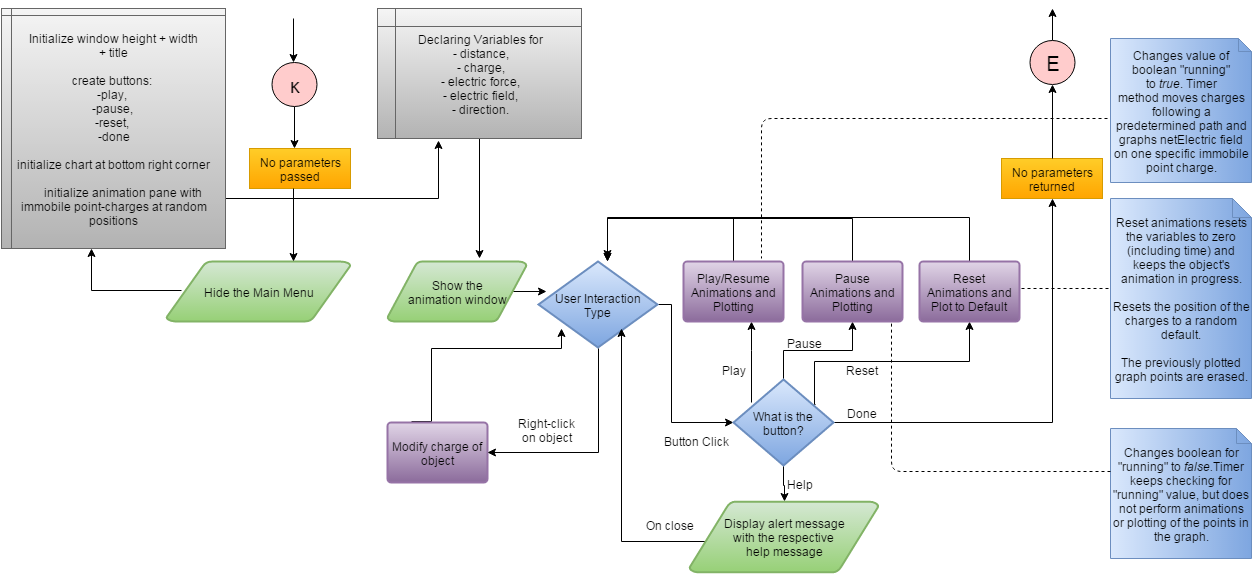

The diagram above was exported from draw.io. Its source (the exported page's mxGraphModel, read from the mxfile embedded in the PNG):
<mxGraphModel dx="1194" dy="1875" grid="1" gridSize="10" guides="1" tooltips="1" connect="1" arrows="1" fold="1" page="1" pageScale="1" pageWidth="826" pageHeight="1169" background="#ffffff" math="0">
  <root>
    <mxCell id="0" />
    <mxCell id="1" parent="0" />
    <mxCell id="3" style="edgeStyle=orthogonalEdgeStyle;rounded=0;html=1;exitX=0.5;exitY=1;jettySize=auto;orthogonalLoop=1;" parent="1" source="2" edge="1">
      <mxGeometry relative="1" as="geometry">
        <mxPoint x="373" y="-850" as="targetPoint" />
      </mxGeometry>
    </mxCell>
    <mxCell id="2" value="&lt;p&gt;&lt;span&gt;&lt;font style=&quot;font-size: 20px&quot;&gt;κ&lt;/font&gt;&lt;/span&gt;&lt;br&gt;&lt;/p&gt;" style="ellipse;whiteSpace=wrap;html=1;fillColor=#FFCCCC;" parent="1" vertex="1">
      <mxGeometry x="350" y="-936" width="45" height="44" as="geometry" />
    </mxCell>
    <mxCell id="6" value="Hide the Main Menu" style="strokeWidth=2;html=1;shape=mxgraph.flowchart.data;whiteSpace=wrap;plain-green" parent="1" vertex="1">
      <mxGeometry x="245" y="-737" width="184" height="60" as="geometry" />
    </mxCell>
    <mxCell id="9" style="edgeStyle=orthogonalEdgeStyle;rounded=0;html=1;jettySize=auto;orthogonalLoop=1;exitX=0.895;exitY=0.498;exitPerimeter=0;" parent="1" source="10" edge="1">
      <mxGeometry x="590" y="-707" as="geometry">
        <Array as="points">
          <mxPoint x="625" y="-707" />
          <mxPoint x="625" y="-707" />
        </Array>
        <mxPoint x="625" y="-707" as="targetPoint" />
      </mxGeometry>
    </mxCell>
    <mxCell id="10" value="Show the&lt;div&gt;animation window&lt;/div&gt;" style="strokeWidth=2;html=1;shape=mxgraph.flowchart.data;whiteSpace=wrap;plain-green" parent="1" vertex="1">
      <mxGeometry x="466" y="-737" width="139" height="60" as="geometry" />
    </mxCell>
    <mxCell id="11" style="edgeStyle=orthogonalEdgeStyle;rounded=0;html=1;jettySize=auto;orthogonalLoop=1;exitX=1;exitY=0.5;exitPerimeter=0;" parent="1" source="13" target="18" edge="1">
      <mxGeometry x="692" y="-658" as="geometry">
        <mxPoint x="710" y="-630" as="sourcePoint" />
        <Array as="points">
          <mxPoint x="750" y="-694" />
          <mxPoint x="750" y="-576" />
        </Array>
      </mxGeometry>
    </mxCell>
    <mxCell id="13" value="User Interaction Type" style="strokeWidth=2;html=1;shape=mxgraph.flowchart.decision;whiteSpace=wrap;plain-blue" parent="1" vertex="1">
      <mxGeometry x="617" y="-737" width="119" height="86" as="geometry" />
    </mxCell>
    <mxCell id="14" style="edgeStyle=orthogonalEdgeStyle;rounded=0;html=1;jettySize=auto;orthogonalLoop=1;exitX=0.179;exitY=0.265;exitPerimeter=0;" parent="1" source="18" target="26" edge="1">
      <mxGeometry x="830" y="-677" as="geometry">
        <Array as="points">
          <mxPoint x="830" y="-648" />
          <mxPoint x="830" y="-648" />
        </Array>
      </mxGeometry>
    </mxCell>
    <mxCell id="15" style="edgeStyle=orthogonalEdgeStyle;rounded=0;html=1;jettySize=auto;orthogonalLoop=1;" parent="1" source="18" target="28" edge="1">
      <mxGeometry x="862" y="-677" as="geometry" />
    </mxCell>
    <mxCell id="16" style="edgeStyle=orthogonalEdgeStyle;rounded=0;html=1;jettySize=auto;orthogonalLoop=1;exitX=0.816;exitY=0.286;exitPerimeter=0;" parent="1" source="18" target="32" edge="1">
      <mxGeometry x="893" y="-677" as="geometry">
        <mxPoint x="894" y="-637" as="sourcePoint" />
        <Array as="points">
          <mxPoint x="893" y="-637" />
          <mxPoint x="1048" y="-637" />
        </Array>
      </mxGeometry>
    </mxCell>
    <mxCell id="17" style="edgeStyle=orthogonalEdgeStyle;rounded=0;html=1;jettySize=auto;orthogonalLoop=1;" parent="1" source="18" target="35" edge="1">
      <mxGeometry x="862" y="-533" as="geometry" />
    </mxCell>
    <mxCell id="42" style="edgeStyle=orthogonalEdgeStyle;rounded=0;html=1;exitX=1;exitY=0.5;exitPerimeter=0;jettySize=auto;orthogonalLoop=1;entryX=0.5;entryY=1;" parent="1" source="18" target="69" edge="1">
      <mxGeometry relative="1" as="geometry">
        <mxPoint x="1131" y="-790" as="targetPoint" />
        <Array as="points">
          <mxPoint x="1131" y="-576" />
        </Array>
      </mxGeometry>
    </mxCell>
    <mxCell id="18" value="What is the button?" style="strokeWidth=2;html=1;shape=mxgraph.flowchart.decision;whiteSpace=wrap;plain-blue" parent="1" vertex="1">
      <mxGeometry x="812" y="-619" width="100" height="86" as="geometry" />
    </mxCell>
    <mxCell id="19" value="Button Click" style="text;html=1;strokeColor=none;fillColor=none;align=center;verticalAlign=middle;whiteSpace=wrap;overflow=hidden;" parent="1" vertex="1">
      <mxGeometry x="736" y="-568" width="76" height="20" as="geometry" />
    </mxCell>
    <mxCell id="24" value="Done" style="text;html=1;strokeColor=none;fillColor=none;align=center;verticalAlign=middle;whiteSpace=wrap;overflow=hidden;" parent="1" vertex="1">
      <mxGeometry x="920" y="-596" width="40" height="20" as="geometry" />
    </mxCell>
    <mxCell id="25" style="edgeStyle=orthogonalEdgeStyle;rounded=0;html=1;jettySize=auto;orthogonalLoop=1;" parent="1" source="26" edge="1">
      <mxGeometry x="686" y="-780" as="geometry">
        <mxPoint x="686" y="-737" as="targetPoint" />
        <Array as="points">
          <mxPoint x="812" y="-780" />
          <mxPoint x="686" y="-780" />
        </Array>
      </mxGeometry>
    </mxCell>
    <mxCell id="26" value="Play/Resume Animations and Plotting" style="strokeWidth=2;html=1;shape=mxgraph.flowchart.process;whiteSpace=wrap;plain-purple" parent="1" vertex="1">
      <mxGeometry x="762" y="-737" width="100" height="60" as="geometry" />
    </mxCell>
    <mxCell id="27" style="edgeStyle=orthogonalEdgeStyle;rounded=0;html=1;jettySize=auto;orthogonalLoop=1;" parent="1" source="28" edge="1">
      <mxGeometry x="686" y="-780" as="geometry">
        <mxPoint x="686" y="-737" as="targetPoint" />
        <Array as="points">
          <mxPoint x="931" y="-780" />
          <mxPoint x="686" y="-780" />
        </Array>
      </mxGeometry>
    </mxCell>
    <mxCell id="28" value="Pause&lt;div&gt;Animations and Plotting&lt;/div&gt;" style="strokeWidth=2;html=1;shape=mxgraph.flowchart.process;whiteSpace=wrap;plain-purple" parent="1" vertex="1">
      <mxGeometry x="881" y="-737" width="100" height="60" as="geometry" />
    </mxCell>
    <mxCell id="29" value="Play" style="text;html=1;strokeColor=none;fillColor=none;align=center;verticalAlign=middle;whiteSpace=wrap;overflow=hidden;" parent="1" vertex="1">
      <mxGeometry x="792" y="-639" width="40" height="20" as="geometry" />
    </mxCell>
    <mxCell id="30" value="Pause" style="text;html=1;strokeColor=none;fillColor=none;align=center;verticalAlign=middle;whiteSpace=wrap;overflow=hidden;" parent="1" vertex="1">
      <mxGeometry x="858" y="-668" width="49" height="24" as="geometry" />
    </mxCell>
    <mxCell id="31" style="edgeStyle=orthogonalEdgeStyle;rounded=0;html=1;jettySize=auto;orthogonalLoop=1;" parent="1" source="32" edge="1">
      <mxGeometry x="686" y="-781" as="geometry">
        <mxPoint x="686" y="-740" as="targetPoint" />
        <Array as="points">
          <mxPoint x="1048" y="-781" />
          <mxPoint x="686" y="-781" />
        </Array>
      </mxGeometry>
    </mxCell>
    <mxCell id="32" value="Reset Animations and Plot to Default" style="strokeWidth=2;html=1;shape=mxgraph.flowchart.process;whiteSpace=wrap;plain-purple" parent="1" vertex="1">
      <mxGeometry x="998" y="-737" width="100" height="60" as="geometry" />
    </mxCell>
    <mxCell id="33" value="Reset" style="text;html=1;strokeColor=none;fillColor=none;align=center;verticalAlign=middle;whiteSpace=wrap;overflow=hidden;" parent="1" vertex="1">
      <mxGeometry x="920" y="-639" width="40" height="20" as="geometry" />
    </mxCell>
    <mxCell id="34" style="edgeStyle=orthogonalEdgeStyle;rounded=0;html=1;jettySize=auto;orthogonalLoop=1;exitX=0.111;exitY=0.5;exitPerimeter=0;entryX=0.697;entryY=0.779;entryPerimeter=0;" parent="1" source="35" target="13" edge="1">
      <mxGeometry x="526" y="-677" as="geometry">
        <Array as="points">
          <mxPoint x="789" y="-457" />
          <mxPoint x="700" y="-457" />
        </Array>
        <mxPoint x="700" y="-660" as="targetPoint" />
      </mxGeometry>
    </mxCell>
    <mxCell id="35" value="&lt;span&gt;Display alert message&lt;/span&gt;&lt;div&gt;&lt;span&gt;with the&amp;nbsp;&lt;/span&gt;&lt;span&gt;respective&amp;nbsp;&lt;/span&gt;&lt;/div&gt;&lt;div&gt;&lt;span&gt;help message&lt;/span&gt;&lt;/div&gt;" style="strokeWidth=2;html=1;shape=mxgraph.flowchart.data;whiteSpace=wrap;plain-green" parent="1" vertex="1">
      <mxGeometry x="768" y="-497" width="189" height="71" as="geometry" />
    </mxCell>
    <mxCell id="36" value="Help" style="text;html=1;strokeColor=none;fillColor=none;align=center;verticalAlign=middle;whiteSpace=wrap;overflow=hidden;" parent="1" vertex="1">
      <mxGeometry x="858" y="-525" width="40" height="20" as="geometry" />
    </mxCell>
    <mxCell id="37" value="On&amp;nbsp;&lt;span style=&quot;font-size: 12px ; line-height: 1.2&quot;&gt;close&lt;/span&gt;" style="text;html=1;strokeColor=none;fillColor=none;align=center;verticalAlign=middle;whiteSpace=wrap;overflow=hidden;" parent="1" vertex="1">
      <mxGeometry x="720" y="-487" width="56" height="25" as="geometry" />
    </mxCell>
    <mxCell id="64" style="edgeStyle=orthogonalEdgeStyle;rounded=0;html=1;exitX=0.5;exitY=0;jettySize=auto;orthogonalLoop=1;" parent="1" source="43" edge="1">
      <mxGeometry relative="1" as="geometry">
        <mxPoint x="1131" y="-990" as="targetPoint" />
      </mxGeometry>
    </mxCell>
    <mxCell id="43" value="&lt;p&gt;&lt;span&gt;&lt;font style=&quot;font-size: 20px&quot;&gt;E&lt;/font&gt;&lt;/span&gt;&lt;br&gt;&lt;/p&gt;" style="ellipse;whiteSpace=wrap;html=1;fillColor=#FFCCCC;" parent="1" vertex="1">
      <mxGeometry x="1108" y="-958" width="45" height="44" as="geometry" />
    </mxCell>
    <mxCell id="56" style="edgeStyle=orthogonalEdgeStyle;rounded=0;html=1;exitX=0.5;exitY=1;jettySize=auto;orthogonalLoop=1;" parent="1" source="44" edge="1">
      <mxGeometry relative="1" as="geometry">
        <mxPoint x="558" y="-740" as="targetPoint" />
      </mxGeometry>
    </mxCell>
    <mxCell id="44" value="Declaring Variables for&lt;div&gt;- distance,&lt;/div&gt;&lt;div&gt;- charge,&lt;/div&gt;&lt;div&gt;- electric force,&lt;/div&gt;&lt;div&gt;- electric field,&lt;/div&gt;&lt;div&gt;- direction.&lt;/div&gt;" style="shape=internalStorage;whiteSpace=wrap;html=1;dx=18;dy=18;plain-gray" parent="1" vertex="1">
      <mxGeometry x="456" y="-990" width="204" height="130" as="geometry" />
    </mxCell>
    <mxCell id="55" style="edgeStyle=orthogonalEdgeStyle;rounded=0;html=1;entryX=0.299;entryY=1.015;entryPerimeter=0;jettySize=auto;orthogonalLoop=1;exitX=0.98;exitY=0.583;exitPerimeter=0;" parent="1" source="50" target="44" edge="1">
      <mxGeometry relative="1" as="geometry">
        <mxPoint x="310" y="-800" as="sourcePoint" />
        <Array as="points">
          <mxPoint x="300" y="-800" />
          <mxPoint x="517" y="-800" />
        </Array>
      </mxGeometry>
    </mxCell>
    <mxCell id="50" value="&lt;div&gt;Initialize window height + width&lt;/div&gt;&lt;div&gt;+ title&lt;/div&gt;&lt;div&gt;&lt;br&gt;&lt;/div&gt;&lt;div&gt;create buttons:&amp;nbsp;&lt;/div&gt;&lt;div&gt;-play,&amp;nbsp;&lt;/div&gt;&lt;div&gt;-pause,&amp;nbsp;&lt;/div&gt;&lt;div&gt;-reset,&amp;nbsp;&lt;/div&gt;&lt;div&gt;-&lt;span style=&quot;line-height: 1.2&quot;&gt;done&lt;/span&gt;&lt;/div&gt;&lt;div&gt;&lt;span style=&quot;line-height: 1.2&quot;&gt;&lt;br&gt;&lt;/span&gt;&lt;/div&gt;&lt;div&gt;initialize chart at bottom right corner&lt;/div&gt;&lt;div&gt;&lt;br&gt;&lt;/div&gt;&lt;div&gt;&amp;nbsp; &amp;nbsp; &amp;nbsp; initialize animation pane&amp;nbsp;&lt;span style=&quot;line-height: 1.2&quot;&gt;with immobile point-charges at random positions&lt;/span&gt;&lt;/div&gt;" style="shape=internalStorage;whiteSpace=wrap;html=1;dx=10;dy=7;plain-gray" parent="1" vertex="1">
      <mxGeometry x="80" y="-990" width="224" height="240" as="geometry" />
    </mxCell>
    <mxCell id="62" style="edgeStyle=orthogonalEdgeStyle;rounded=0;html=1;exitX=0.24;exitY=-0.017;exitPerimeter=0;jettySize=auto;orthogonalLoop=1;" parent="1" source="60" edge="1">
      <mxGeometry relative="1" as="geometry">
        <mxPoint x="640" y="-670" as="targetPoint" />
        <Array as="points">
          <mxPoint x="510" y="-650" />
          <mxPoint x="640" y="-650" />
        </Array>
      </mxGeometry>
    </mxCell>
    <mxCell id="60" value="Modify charge of object" style="strokeWidth=2;html=1;shape=mxgraph.flowchart.process;whiteSpace=wrap;plain-purple" parent="1" vertex="1">
      <mxGeometry x="466" y="-576" width="100" height="60" as="geometry" />
    </mxCell>
    <mxCell id="61" style="edgeStyle=orthogonalEdgeStyle;rounded=0;html=1;jettySize=auto;orthogonalLoop=1;entryX=1;entryY=0.5;entryPerimeter=0;" parent="1" target="60" edge="1">
      <mxGeometry relative="1" as="geometry">
        <mxPoint x="677" y="-650" as="sourcePoint" />
        <mxPoint x="630" y="-470" as="targetPoint" />
        <Array as="points">
          <mxPoint x="677" y="-546" />
        </Array>
      </mxGeometry>
    </mxCell>
    <mxCell id="63" value="Right-click on object" style="text;html=1;strokeColor=none;fillColor=none;align=center;verticalAlign=middle;whiteSpace=wrap;overflow=hidden;" parent="1" vertex="1">
      <mxGeometry x="590" y="-597" width="70" height="55" as="geometry" />
    </mxCell>
    <mxCell id="65" style="edgeStyle=orthogonalEdgeStyle;rounded=0;html=1;jettySize=auto;orthogonalLoop=1;entryX=0.5;entryY=0;" parent="1" edge="1">
      <mxGeometry x="372" y="-980" as="geometry">
        <mxPoint x="372" y="-936" as="targetPoint" />
        <mxPoint x="372" y="-980" as="sourcePoint" />
        <Array as="points" />
      </mxGeometry>
    </mxCell>
    <mxCell id="66" value="No parameters passed" style="whiteSpace=wrap;html=1;plain-orange" parent="1" vertex="1">
      <mxGeometry x="328" y="-850" width="101" height="40" as="geometry" />
    </mxCell>
    <mxCell id="67" style="edgeStyle=orthogonalEdgeStyle;rounded=0;html=1;exitX=0.5;exitY=1;jettySize=auto;orthogonalLoop=1;entryX=0.69;entryY=0;entryPerimeter=0;" parent="1" target="6" edge="1">
      <mxGeometry x="372" y="-810" as="geometry">
        <mxPoint x="372" y="-768" as="targetPoint" />
        <mxPoint x="372" y="-810" as="sourcePoint" />
        <Array as="points" />
      </mxGeometry>
    </mxCell>
    <mxCell id="69" value="No parameters returned" style="whiteSpace=wrap;html=1;plain-orange" parent="1" vertex="1">
      <mxGeometry x="1080" y="-840" width="101" height="40" as="geometry" />
    </mxCell>
    <mxCell id="70" style="edgeStyle=orthogonalEdgeStyle;rounded=0;html=1;exitX=0.5;exitY=0;jettySize=auto;orthogonalLoop=1;" parent="1" source="69" edge="1">
      <mxGeometry x="1131" y="-914" as="geometry">
        <mxPoint x="1131" y="-914" as="targetPoint" />
        <mxPoint x="1131" y="-882" as="sourcePoint" />
        <Array as="points" />
      </mxGeometry>
    </mxCell>
    <mxCell id="71" style="edgeStyle=orthogonalEdgeStyle;rounded=0;html=1;jettySize=auto;orthogonalLoop=1;entryX=0.402;entryY=1;entryPerimeter=0;" parent="1" target="50" edge="1">
      <mxGeometry x="200" y="-704" as="geometry">
        <mxPoint x="170" y="-708" as="targetPoint" />
        <mxPoint x="260" y="-708" as="sourcePoint" />
        <Array as="points">
          <mxPoint x="170" y="-708" />
        </Array>
      </mxGeometry>
    </mxCell>
    <mxCell id="72" value="Reset animations resets the variables to zero (including time) and keeps the object's animation in progress.&lt;div&gt;&lt;br&gt;&lt;/div&gt;&lt;div&gt;Resets the position of the charges to a random default.&lt;br&gt;&lt;div&gt;&lt;br&gt;&lt;/div&gt;&lt;div&gt;The previously plotted graph points are erased.&lt;/div&gt;&lt;/div&gt;" style="shape=note;whiteSpace=wrap;html=1;gradientDirection=east;plain-blue;size=19;" parent="1" vertex="1">
      <mxGeometry x="1189" y="-800" width="141" height="200" as="geometry" />
    </mxCell>
    <mxCell id="73" value="" style="endArrow=none;dashed=1;html=1;" parent="1" edge="1">
      <mxGeometry x="1100" y="-710" width="50" height="50" as="geometry">
        <mxPoint x="1100" y="-710" as="sourcePoint" />
        <mxPoint x="1190" y="-710" as="targetPoint" />
      </mxGeometry>
    </mxCell>
    <mxCell id="74" value="&lt;span&gt;Changes boolean for &quot;running&quot; to&amp;nbsp;&lt;/span&gt;&lt;i&gt;false.&lt;/i&gt;&lt;span&gt;Timer keeps checking for &quot;running&quot; value, but does not perform&amp;nbsp;animations or plotting of the points in the graph.&lt;/span&gt;" style="shape=note;whiteSpace=wrap;html=1;gradientDirection=east;plain-blue;size=15;" parent="1" vertex="1">
      <mxGeometry x="1189" y="-570" width="141" height="130" as="geometry" />
    </mxCell>
    <mxCell id="75" value="" style="endArrow=none;dashed=1;html=1;" parent="1" edge="1">
      <mxGeometry x="970" y="-675" width="50" height="50" as="geometry">
        <mxPoint x="1189" y="-527" as="sourcePoint" />
        <mxPoint x="970" y="-675" as="targetPoint" />
        <Array as="points">
          <mxPoint x="970" y="-527" />
        </Array>
      </mxGeometry>
    </mxCell>
    <mxCell id="76" value="&lt;span&gt;Changes value of boolean &quot;running&quot; to&amp;nbsp;&lt;/span&gt;&lt;i&gt;true&lt;/i&gt;&lt;span&gt;. Timer method&lt;/span&gt;&amp;nbsp;moves charges following a predetermined path and graphs netElectric field on one specific immobile point charge." style="shape=note;whiteSpace=wrap;html=1;gradientDirection=east;plain-blue;size=13;" parent="1" vertex="1">
      <mxGeometry x="1189" y="-960" width="141" height="144" as="geometry" />
    </mxCell>
    <mxCell id="77" value="" style="endArrow=none;dashed=1;html=1;" parent="1" edge="1">
      <mxGeometry x="840" y="-880" width="50" height="50" as="geometry">
        <mxPoint x="1186" y="-880" as="sourcePoint" />
        <mxPoint x="840" y="-740" as="targetPoint" />
        <Array as="points">
          <mxPoint x="1032" y="-880" />
          <mxPoint x="840" y="-880" />
        </Array>
      </mxGeometry>
    </mxCell>
  </root>
</mxGraphModel>